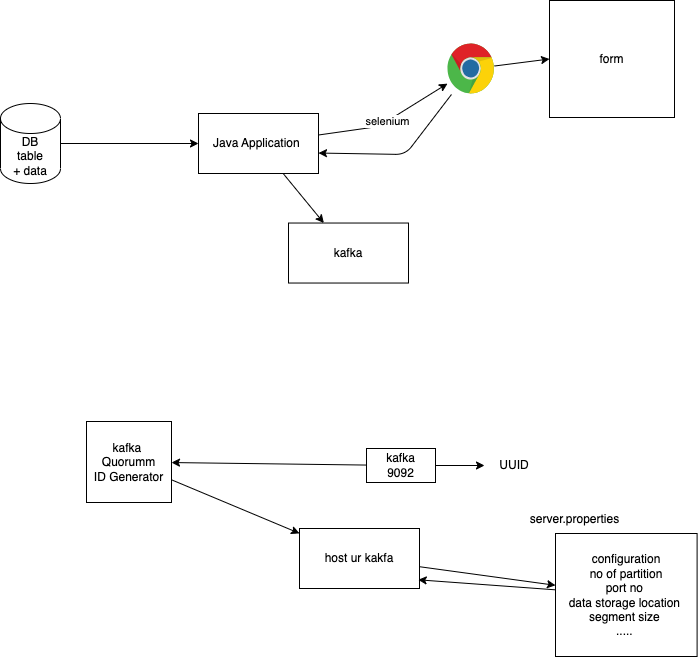

The diagram above was exported from draw.io. Its source (the exported page's mxGraphModel, read from the mxfile embedded in the PNG):
<mxGraphModel dx="956" dy="532" grid="0" gridSize="10" guides="1" tooltips="1" connect="1" arrows="1" fold="1" page="0" pageScale="1" pageWidth="827" pageHeight="1169" math="0" shadow="0">
  <root>
    <mxCell id="0" />
    <mxCell id="1" parent="0" />
    <mxCell id="4" style="edgeStyle=none;html=1;" edge="1" parent="1" source="3" target="5">
      <mxGeometry relative="1" as="geometry">
        <mxPoint x="346.0020751953125" y="231" as="targetPoint" />
      </mxGeometry>
    </mxCell>
    <mxCell id="3" value="DB&lt;br&gt;table&lt;br&gt;+ data" style="shape=cylinder3;whiteSpace=wrap;html=1;boundedLbl=1;backgroundOutline=1;size=15;" vertex="1" parent="1">
      <mxGeometry x="158" y="191" width="60" height="80" as="geometry" />
    </mxCell>
    <mxCell id="6" value="selenium" style="edgeStyle=none;html=1;" edge="1" parent="1" source="5" target="7">
      <mxGeometry relative="1" as="geometry">
        <mxPoint x="568.0020751953125" y="163.86669921875" as="targetPoint" />
        <Array as="points">
          <mxPoint x="536" y="214" />
        </Array>
      </mxGeometry>
    </mxCell>
    <mxCell id="8" style="edgeStyle=none;html=1;" edge="1" parent="1" source="5" target="9">
      <mxGeometry relative="1" as="geometry">
        <mxPoint x="506.0020751953125" y="340.53336588541663" as="targetPoint" />
      </mxGeometry>
    </mxCell>
    <mxCell id="5" value="Java Application&amp;nbsp;" style="rounded=0;whiteSpace=wrap;html=1;" vertex="1" parent="1">
      <mxGeometry x="356.0020751953125" y="201" width="120" height="60" as="geometry" />
    </mxCell>
    <mxCell id="10" style="edgeStyle=none;html=1;entryX=1;entryY=0.659;entryDx=0;entryDy=0;entryPerimeter=0;" edge="1" parent="1" source="7" target="5">
      <mxGeometry relative="1" as="geometry">
        <Array as="points">
          <mxPoint x="563" y="242" />
        </Array>
      </mxGeometry>
    </mxCell>
    <mxCell id="39" style="edgeStyle=none;html=1;entryX=0;entryY=0.5;entryDx=0;entryDy=0;" edge="1" parent="1" source="7" target="38">
      <mxGeometry relative="1" as="geometry" />
    </mxCell>
    <mxCell id="7" value="" style="dashed=0;outlineConnect=0;html=1;align=center;labelPosition=center;verticalLabelPosition=bottom;verticalAlign=top;shape=mxgraph.weblogos.chrome" vertex="1" parent="1">
      <mxGeometry x="605" y="131" width="47" height="51" as="geometry" />
    </mxCell>
    <mxCell id="9" value="kafka" style="rounded=0;whiteSpace=wrap;html=1;" vertex="1" parent="1">
      <mxGeometry x="446.0020751953125" y="310.53336588541663" width="120" height="60" as="geometry" />
    </mxCell>
    <mxCell id="38" value="form" style="rounded=0;whiteSpace=wrap;html=1;" vertex="1" parent="1">
      <mxGeometry x="707" y="88" width="125" height="117" as="geometry" />
    </mxCell>
    <mxCell id="45" style="edgeStyle=none;html=1;" edge="1" parent="1" source="40" target="47">
      <mxGeometry relative="1" as="geometry">
        <mxPoint x="391" y="545" as="targetPoint" />
      </mxGeometry>
    </mxCell>
    <mxCell id="50" style="edgeStyle=none;html=1;" edge="1" parent="1" source="40" target="51">
      <mxGeometry relative="1" as="geometry">
        <mxPoint x="631.4020589192708" y="553" as="targetPoint" />
      </mxGeometry>
    </mxCell>
    <mxCell id="40" value="kafka&lt;br&gt;9092" style="rounded=0;whiteSpace=wrap;html=1;" vertex="1" parent="1">
      <mxGeometry x="524" y="536" width="69" height="34" as="geometry" />
    </mxCell>
    <mxCell id="55" style="edgeStyle=none;html=1;" edge="1" parent="1" source="47" target="56">
      <mxGeometry relative="1" as="geometry">
        <mxPoint x="486.40205891927076" y="626.5333658854167" as="targetPoint" />
      </mxGeometry>
    </mxCell>
    <mxCell id="47" value="kafka&amp;nbsp;&lt;br&gt;Quorumm&lt;br&gt;ID Generator" style="rounded=0;whiteSpace=wrap;html=1;" vertex="1" parent="1">
      <mxGeometry x="244" y="509" width="85" height="81" as="geometry" />
    </mxCell>
    <mxCell id="51" value="UUID" style="text;html=1;strokeColor=none;fillColor=none;align=center;verticalAlign=middle;whiteSpace=wrap;rounded=0;" vertex="1" parent="1">
      <mxGeometry x="642.0020589192708" y="538" width="60" height="30" as="geometry" />
    </mxCell>
    <mxCell id="57" style="edgeStyle=none;html=1;" edge="1" parent="1" source="56" target="58">
      <mxGeometry relative="1" as="geometry">
        <mxPoint x="696.4020589192708" y="646.0033658854168" as="targetPoint" />
      </mxGeometry>
    </mxCell>
    <mxCell id="56" value="host ur kakfa&lt;br&gt;" style="rounded=0;whiteSpace=wrap;html=1;" vertex="1" parent="1">
      <mxGeometry x="457.0020589192708" y="616.0033658854168" width="120" height="60" as="geometry" />
    </mxCell>
    <mxCell id="60" style="edgeStyle=none;html=1;entryX=0.989;entryY=0.855;entryDx=0;entryDy=0;entryPerimeter=0;" edge="1" parent="1" source="58" target="56">
      <mxGeometry relative="1" as="geometry" />
    </mxCell>
    <mxCell id="58" value="configuration&lt;br&gt;no of partition&lt;br&gt;port no&amp;nbsp;&lt;br&gt;data storage location&amp;nbsp;&lt;br&gt;segment size&amp;nbsp;&lt;br&gt;.....&amp;nbsp;" style="rounded=0;whiteSpace=wrap;html=1;" vertex="1" parent="1">
      <mxGeometry x="713" y="621" width="141.6" height="123" as="geometry" />
    </mxCell>
    <mxCell id="59" value="server.properties" style="text;html=1;align=center;verticalAlign=middle;resizable=0;points=[];autosize=1;strokeColor=none;fillColor=none;" vertex="1" parent="1">
      <mxGeometry x="678" y="594" width="107" height="26" as="geometry" />
    </mxCell>
  </root>
</mxGraphModel>